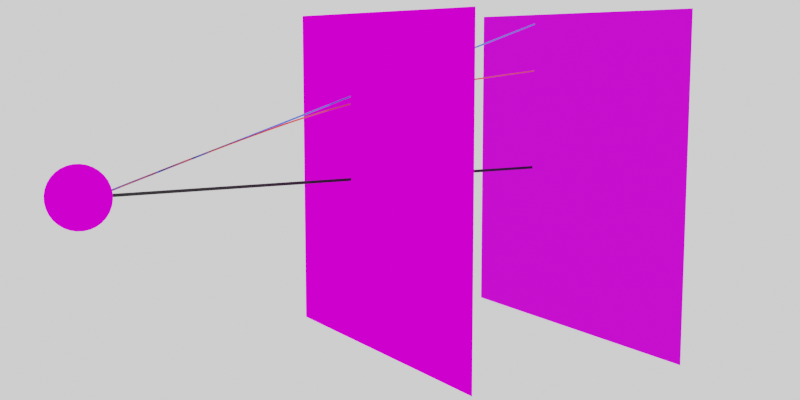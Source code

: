 # Source: nakres.blend  (saved by Blender 2.83.19; exported with 4.5.12 LTS)
import bpy
from mathutils import Matrix  # noqa: F401  (used for matrix-valued properties, if any)

bpy.ops.wm.read_factory_settings(use_empty=True)
scene = bpy.context.scene
scene.name = 'Scene'

# ---- collections
col_collection = bpy.data.collections.new('Collection'); scene.collection.children.link(col_collection)

# ---- images (referenced by path relative to the original .blend; pixels are not part of the script)
import os
ASSET_DIR = os.environ.get("B2B_ASSET_DIR", "")  # directory of the original .blend (textures are referenced by path, not embedded)
HERE = os.path.dirname(os.path.abspath(__file__))  # packed textures are extracted next to this script under _unpacked/

def load_image(name, relpath, width, height, colorspace="sRGB"):
    """Load a texture the original file referenced (path relative to the .blend, or extracted next to this script)."""
    p = next((c for c in (os.path.join(HERE, relpath), os.path.join(ASSET_DIR, relpath)) if relpath and os.path.exists(c)), "")
    if p:
        img = bpy.data.images.load(p, check_existing=True)
        img.name = name
    else:  # same state as the original file: an image datablock whose file is absent (Cycles renders it pink)
        img = bpy.data.images.new(name, width, height)
        img.source = "FILE"
        img.filepath = "//" + (relpath or name)
    img.colorspace_settings.name = colorspace
    return img
img_criticalcurves_png = load_image('criticalCurves.png', 'criticalCurves.png', 1024, 1024, 'sRGB')
img_caustic_png = load_image('caustic.png', 'caustic.png', 1024, 1024, 'sRGB')
img_earth_png = load_image('earth.png', 'earth.png', 1024, 1024, 'sRGB')

# ---- materials (node trees are filled in below, after node groups)
mat_critical = bpy.data.materials.new('critical')
mat_critical.use_transparent_shadow = False
mat_caustic = bpy.data.materials.new('caustic')
mat_caustic.use_transparent_shadow = False
mat_black = bpy.data.materials.new('black')
mat_black.use_transparent_shadow = False
mat_blue = bpy.data.materials.new('blue')
mat_blue.use_transparent_shadow = False
mat_light_red = bpy.data.materials.new('light_red')
mat_light_red.use_transparent_shadow = False
mat_earth = bpy.data.materials.new('earth')
mat_earth.use_transparent_shadow = False

# ---- material node trees
mat_critical.use_nodes = True; mat_critical.node_tree.nodes.clear()
_N = mat_critical.node_tree.nodes; _L = mat_critical.node_tree.links
n0 = _N.new('ShaderNodeOutputMaterial'); n0.name = 'Material Output'; n0.location = (300, 300)
n1 = _N.new('ShaderNodeTexImage'); n1.name = 'Image Texture'; n1.location = (-137, 281)
n1.image = img_criticalcurves_png
_L.new(n1.outputs[0], n0.inputs[0])
n0.is_active_output = True
mat_caustic.use_nodes = True; mat_caustic.node_tree.nodes.clear()
_N = mat_caustic.node_tree.nodes; _L = mat_caustic.node_tree.links
n0 = _N.new('ShaderNodeTexImage'); n0.name = 'Image Texture'; n0.location = (-369, 281)
n0.image = img_caustic_png
n1 = _N.new('ShaderNodeOutputMaterial'); n1.name = 'Material Output'; n1.location = (411, 287)
n2 = _N.new('ShaderNodeMixShader'); n2.name = 'Mix Shader'; n2.location = (-49, 267)
n2.inputs[0].default_value = 0.18
n3 = _N.new('ShaderNodeRGB'); n3.name = 'RGB'; n3.location = (-239, 2)
n3.outputs[0].default_value = (0.0, 0.02704, 1.0, 1.0)
_L.new(n0.outputs[0], n2.inputs[1])
_L.new(n2.outputs[0], n1.inputs[0])
_L.new(n3.outputs[0], n2.inputs[2])
n1.is_active_output = True
mat_black.use_nodes = True; mat_black.node_tree.nodes.clear()
_N = mat_black.node_tree.nodes; _L = mat_black.node_tree.links
n0 = _N.new('ShaderNodeBsdfPrincipled'); n0.name = 'Principled BSDF'; n0.location = (10, 300)
n0.distribution = 'GGX'
n0.subsurface_method = 'BURLEY'
n0.inputs[0].default_value = (0.0, 0.0, 0.0, 1.0)
n0.inputs[3].default_value = 1.45
n0.inputs[27].default_value = (0.0, 0.0, 0.0, 1.0)
n0.inputs[28].default_value = 1.0
n1 = _N.new('ShaderNodeOutputMaterial'); n1.name = 'Material Output'; n1.location = (300, 300)
_L.new(n0.outputs[0], n1.inputs[0])
n1.is_active_output = True
mat_blue.use_nodes = True; mat_blue.node_tree.nodes.clear()
_N = mat_blue.node_tree.nodes; _L = mat_blue.node_tree.links
n0 = _N.new('ShaderNodeBsdfPrincipled'); n0.name = 'Principled BSDF'; n0.location = (10, 300)
n0.distribution = 'GGX'
n0.subsurface_method = 'BURLEY'
n0.inputs[0].default_value = (0.0406, 0.1365, 0.8, 1.0)
n0.inputs[3].default_value = 1.45
n0.inputs[27].default_value = (0.0, 0.0, 0.0, 1.0)
n0.inputs[28].default_value = 1.0
n1 = _N.new('ShaderNodeOutputMaterial'); n1.name = 'Material Output'; n1.location = (300, 300)
_L.new(n0.outputs[0], n1.inputs[0])
n1.is_active_output = True
mat_light_red.use_nodes = True; mat_light_red.node_tree.nodes.clear()
_N = mat_light_red.node_tree.nodes; _L = mat_light_red.node_tree.links
n0 = _N.new('ShaderNodeBsdfPrincipled'); n0.name = 'Principled BSDF'; n0.location = (10, 300)
n0.distribution = 'GGX'
n0.subsurface_method = 'BURLEY'
n0.inputs[0].default_value = (0.8, 0.05498, 0.02882, 1.0)
n0.inputs[3].default_value = 1.45
n0.inputs[27].default_value = (0.0, 0.0, 0.0, 1.0)
n0.inputs[28].default_value = 1.0
n1 = _N.new('ShaderNodeOutputMaterial'); n1.name = 'Material Output'; n1.location = (300, 300)
_L.new(n0.outputs[0], n1.inputs[0])
n1.is_active_output = True
mat_earth.use_nodes = True; mat_earth.node_tree.nodes.clear()
_N = mat_earth.node_tree.nodes; _L = mat_earth.node_tree.links
n0 = _N.new('ShaderNodeOutputMaterial'); n0.name = 'Material Output'; n0.location = (300, 300)
n1 = _N.new('ShaderNodeTexImage'); n1.name = 'Image Texture'; n1.location = (-102, 253)
n1.image = img_earth_png
_L.new(n1.outputs[0], n0.inputs[0])
n0.is_active_output = True

# ---- world
world_world = bpy.data.worlds.new('World'); scene.world = world_world
world_world.use_nodes = True; world_world.node_tree.nodes.clear()
_N = world_world.node_tree.nodes; _L = world_world.node_tree.links
n0 = _N.new('ShaderNodeOutputWorld'); n0.name = 'World Output'; n0.location = (300, 300)
n1 = _N.new('ShaderNodeBackground'); n1.name = 'Background'; n1.location = (10, 300)
n1.inputs[0].default_value = (1.0, 1.0, 1.0, 1.0)
_L.new(n1.outputs[0], n0.inputs[0])
n0.is_active_output = True
world_world.color = (0.05088, 0.05088, 0.05088)
world_world.use_sun_shadow = False
world_world.sun_shadow_jitter_overblur = 0.0

# ---- cameras
cam_camera = bpy.data.cameras.new('Camera')
cam_camera.clip_end = 100.0
cam_camera.ortho_scale = 7.314

# ---- lights
light_light = bpy.data.lights.new('Light', 'POINT')
light_light.transmission_factor = 0.0
light_light.energy = 1000.0
light_light.shadow_soft_size = 0.1
light_light.shadow_maximum_resolution = 0.006
light_light.use_absolute_resolution = True

# ---- meshes
me_plane = bpy.data.meshes.new('Plane')
me_plane.from_pydata([(-1.0, -1.0, 0.0), (1.0, -1.0, 0.0), (-1.0, 1.0, 0.0), (1.0, 1.0, 0.0)], [], [(0, 1, 3, 2)])
_uv = me_plane.uv_layers.new(name='UVMap')
_uv.uv.foreach_set('vector', [0.0, 0.0, 1.0, 0.0, 1.0, 1.0, 0.0, 1.0])
me_plane.materials.append(mat_critical)
me_plane.use_remesh_fix_poles = True
me_plane.use_remesh_preserve_attributes = False
me_plane.use_mirror_vertex_groups = False
me_plane.update()
me_plane_001 = bpy.data.meshes.new('Plane.001')
me_plane_001.from_pydata([(-1.0, -1.0, 0.0), (1.0, -1.0, 0.0), (-1.0, 1.0, 0.0), (1.0, 1.0, 0.0)], [], [(0, 1, 3, 2)])
_uv = me_plane_001.uv_layers.new(name='UVMap')
_uv.uv.foreach_set('vector', [0.0, 0.0, 1.0, 0.0, 1.0, 1.0, 0.0, 1.0])
me_plane_001.materials.append(mat_caustic)
me_plane_001.use_remesh_fix_poles = True
me_plane_001.use_remesh_preserve_attributes = False
me_plane_001.use_mirror_vertex_groups = False
me_plane_001.update()
me_circle_001 = bpy.data.meshes.new('Circle.001')
me_circle_001.from_pydata([(-0.08401, -0.9846, 0.153), (0.109, -0.9869, 0.1187), (0.2978, -0.9513, 0.07988), (0.4752, -0.8791, 0.03797), (0.6343, -0.7731, -0.0054), (0.769, -0.6374, -0.04856), (0.8742, -0.4772, -0.08986), (0.9458, -0.2987, -0.1277), (0.981, -0.1087, -0.1606), (0.9786, 0.08552, -0.1874), (0.9385, 0.2764, -0.207), (0.8624, 0.4567, -0.2186), (0.7531, 0.6194, -0.2218), (0.6149, 0.7583, -0.2165), (0.453, 0.8681, -0.2028), (0.2738, 0.9445, -0.1814), (0.08401, 0.9846, -0.153), (-0.109, 0.9869, -0.1187), (-0.2978, 0.9513, -0.07988), (-0.4752, 0.8791, -0.03797), (-0.6343, 0.7731, 0.0054), (-0.769, 0.6374, 0.04856), (-0.8742, 0.4772, 0.08986), (-0.9458, 0.2987, 0.1277), (-0.981, 0.1087, 0.1606), (-0.9786, -0.08552, 0.1874), (-0.9385, -0.2764, 0.207), (-0.8624, -0.4567, 0.2186), (-0.7531, -0.6194, 0.2218), (-0.6149, -0.7583, 0.2165), (-0.453, -0.8681, 0.2028), (-0.2738, -0.9445, 0.1814)], [], [(1, 2, 3, 4, 5, 6, 7, 8, 9, 10, 11, 12, 13, 14, 15, 16, 17, 18, 19, 20, 21, 22, 23, 24, 25, 26, 27, 28, 29, 30, 31, 0)])
_uv = me_circle_001.uv_layers.new(name='UVMap')
_uv.uv.foreach_set('vector', [0.03205, 0.3509, 0.06868, 0.2644, 0.1219, 0.1866, 0.1896, 0.1205, 0.2693, 0.06848, 0.3578, 0.03268, 0.4518, 0.01443, 0.5476, 0.01444, 0.6417, 0.03271, 0.7302, 0.06853, 0.81, 0.1205, 0.8778, 0.1867, 0.9311, 0.2645, 0.9678, 0.351, 0.9865, 0.4428, 0.9866, 0.5364, 0.9679, 0.6281, 0.9313, 0.7146, 0.8781, 0.7924, 0.8104, 0.8586, 0.7307, 0.9105, 0.6422, 0.9463, 0.5482, 0.9646, 0.4524, 0.9646, 0.3583, 0.9463, 0.2698, 0.9105, 0.19, 0.8585, 0.1222, 0.7923, 0.06894, 0.7145, 0.03221, 0.628, 0.01346, 0.5362, 0.01341, 0.4427])
me_circle_001.materials.append(mat_earth)
me_circle_001.use_remesh_fix_poles = True
me_circle_001.use_remesh_preserve_attributes = False
me_circle_001.use_mirror_vertex_groups = False
me_circle_001.update()

# ---- curves / text
cu_nurbspath = bpy.data.curves.new('NurbsPath', 'CURVE')
cu_nurbspath.dimensions = '3D'
_sp = cu_nurbspath.splines.new('NURBS'); _sp.points.add(5)
_sp.points.foreach_set('co', [-2.0, 0.0, 0.0, 1.0, -2.0, 0.0, 0.0, 1.0, -1.0, 0.0, 0.0, 1.0, 0.0, 0.0, 0.0, 1.0, 1.0, 0.0, 0.0, 1.0, 2.0, 0.0, 0.0, 1.0])
_sp.order_u = 5
_sp.order_v = 0
_sp.use_endpoint_u = True
cu_nurbspath.materials.append(mat_black)
cu_nurbspath.use_path = True
cu_nurbspath.use_path_clamp = True
cu_nurbspath.extrude = 0.02
cu_nurbspath.fill_mode = 'FULL'
cu_nurbspath_001 = bpy.data.curves.new('NurbsPath.001', 'CURVE')
cu_nurbspath_001.dimensions = '3D'
_sp = cu_nurbspath_001.splines.new('NURBS'); _sp.points.add(1)
_sp.points.foreach_set('co', [-2.0, 0.0, 0.0, 1.0, 2.022, -2.976e-07, 2.206, 1.0])
_sp.order_u = 2
_sp.order_v = 0
_sp.use_endpoint_u = True
cu_nurbspath_001.materials.append(mat_blue)
cu_nurbspath_001.use_path = True
cu_nurbspath_001.use_path_clamp = True
cu_nurbspath_001.extrude = 0.01
cu_nurbspath_001.fill_mode = 'FULL'
cu_nurbspath_002 = bpy.data.curves.new('NurbsPath.002', 'CURVE')
cu_nurbspath_002.dimensions = '3D'
_sp = cu_nurbspath_002.splines.new('NURBS'); _sp.points.add(3)
_sp.points.foreach_set('co', [2.017, -2.972e-07, 1.439, 1.0, 0.07543, -1.536e-07, 1.117, 1.0, -0.09799, -1.407e-07, 1.06, 1.0, -2.0, 0.0, 0.0, 1.0])
_sp.order_v = 0
_sp.use_endpoint_u = True
cu_nurbspath_002.materials.append(mat_light_red)
cu_nurbspath_002.use_path = True
cu_nurbspath_002.use_path_clamp = True
cu_nurbspath_002.extrude = 0.01
cu_nurbspath_002.fill_mode = 'FULL'

# ---- objects
ob_light = bpy.data.objects.new('Light', light_light)
ob_camera = bpy.data.objects.new('Camera', cam_camera)
ob_plane = bpy.data.objects.new('Plane', me_plane)
ob_plane_001 = bpy.data.objects.new('Plane.001', me_plane_001)
ob_nurbspath = bpy.data.objects.new('NurbsPath', cu_nurbspath)
ob_nurbspath_001 = bpy.data.objects.new('NurbsPath.001', cu_nurbspath_001)
ob_nurbspath_002 = bpy.data.objects.new('NurbsPath.002', cu_nurbspath_002)
ob_circle = bpy.data.objects.new('Circle', me_circle_001)

# ---- transforms, parenting, visibility, modifiers, constraints
ob_light.location = (4.076, 1.005, 5.904)
ob_light.rotation_euler = (0.6503, 0.05522, 1.866)
ob_light.lock_rotations_4d = False
ob_light.empty_display_type = 'ARROWS'
ob_light.color = (0.0, 0.0, 0.0, 0.0)
ob_light.lineart.crease_threshold = 0.0
ob_camera.location = (12.96, -6.807, 1.738)
ob_camera.rotation_euler = (1.434, -5.394e-07, 1.043)
ob_camera.lock_rotations_4d = False
ob_camera.empty_display_type = 'ARROWS'
ob_camera.color = (0.0, 0.0, 0.0, 0.0)
ob_camera.display_type = 'WIRE'
ob_camera.lineart.crease_threshold = 0.0
ob_plane.location = (0.7262, 0.0, 0.0)
ob_plane.rotation_euler = (1.571, -0.0, 0.0)
ob_plane.scale = (2.171, 2.171, 2.171)
ob_plane.lineart.crease_threshold = 0.0
ob_plane_001.location = (0.9026, 2.989, 0.0)
ob_plane_001.rotation_euler = (1.571, -0.0, 0.0)
ob_plane_001.scale = (2.196, 2.196, 2.196)
ob_plane_001.lineart.crease_threshold = 0.0
ob_nurbspath.location = (0.0, 0.0, 0.0)
ob_nurbspath.rotation_euler = (0.0, -0.0, 1.571)
ob_nurbspath.scale = (1.693, 1.0, 1.0)
ob_nurbspath.lineart.crease_threshold = 0.0
ob_nurbspath_001.location = (0.0, 0.0, 0.0)
ob_nurbspath_001.rotation_euler = (0.0, -0.0, 1.571)
ob_nurbspath_001.scale = (1.693, 1.0, 1.0)
ob_nurbspath_001.lineart.crease_threshold = 0.0
ob_nurbspath_002.location = (0.0, 0.0, 0.0)
ob_nurbspath_002.rotation_euler = (0.0, -0.0, 1.571)
ob_nurbspath_002.scale = (1.693, 1.0, 1.0)
ob_nurbspath_002.lineart.crease_threshold = 0.0
ob_circle.location = (0.0, -3.586, 0.0)
ob_circle.rotation_euler = (1.173, 1.084, 0.5831)
ob_circle.scale = (0.3957, 0.3957, 0.3957)
ob_circle.lineart.crease_threshold = 0.0

# ---- collection membership
col_collection.objects.link(ob_light)
col_collection.objects.link(ob_camera)
col_collection.objects.link(ob_plane)
col_collection.objects.link(ob_plane_001)
col_collection.objects.link(ob_nurbspath)
col_collection.objects.link(ob_nurbspath_001)
col_collection.objects.link(ob_nurbspath_002)
col_collection.objects.link(ob_circle)

# ---- scene / render settings (as saved in the file)
scene.camera = ob_camera
scene.frame_start = 1; scene.frame_end = 250; scene.frame_set(1)
scene.render.engine = 'BLENDER_EEVEE_NEXT'
scene.render.resolution_x = 2400
scene.render.resolution_y = 1200
scene.cycles.use_denoising = False
scene.cycles.samples = 128
scene.cycles.sampling_pattern = 'TABULATED_SOBOL'
scene.cycles.use_adaptive_sampling = False
scene.cycles.use_light_tree = False
scene.view_settings.view_transform = 'Filmic'
bpy.context.view_layer.update()

